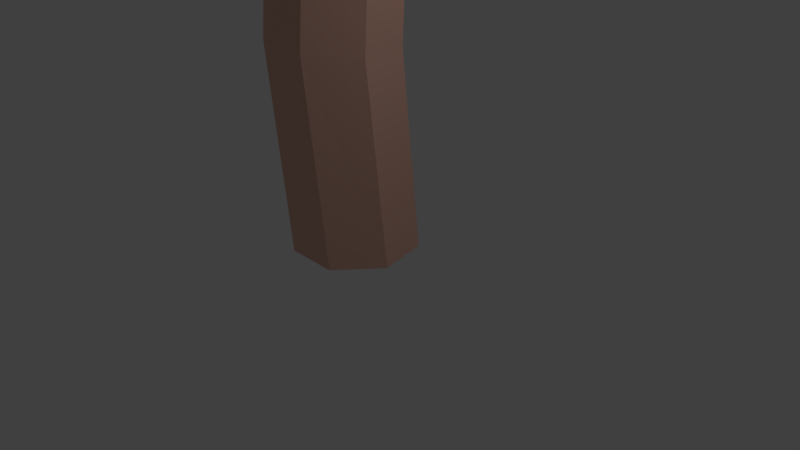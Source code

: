 # Source: Palm.blend  (saved by Blender 2.78.0; exported with 4.5.12 LTS)
import bpy
from mathutils import Matrix  # noqa: F401  (used for matrix-valued properties, if any)

bpy.ops.wm.read_factory_settings(use_empty=True)
scene = bpy.context.scene
scene.name = 'Scene'

# ---- collections
col_collection_1 = bpy.data.collections.new('Collection 1'); scene.collection.children.link(col_collection_1)

# ---- materials (node trees are filled in below, after node groups)
mat_palmleaf = bpy.data.materials.new('PalmLeaf')
mat_palmleaf.alpha_threshold = 0.0
mat_palmleaf.use_transparent_shadow = False
mat_palmleaf.diffuse_color = (0.03219, 0.8, 0.02915, 1.0)
mat_palmleaf.roughness = 0.5
mat_palmtrunk = bpy.data.materials.new('PalmTrunk')
mat_palmtrunk.alpha_threshold = 0.0
mat_palmtrunk.use_transparent_shadow = False
mat_palmtrunk.diffuse_color = (0.8, 0.4661, 0.3703, 1.0)
mat_palmtrunk.roughness = 0.5

# ---- material node trees

# ---- world
world_world = bpy.data.worlds.new('World'); scene.world = world_world
world_world.color = (0.05088, 0.05088, 0.05088)
world_world.use_sun_shadow = False
world_world.sun_shadow_jitter_overblur = 0.0
world_world.cycles.sampling_method = 'MANUAL'

# ---- cameras
cam_camera = bpy.data.cameras.new('Camera')
cam_camera.clip_end = 100.0
cam_camera.lens = 35.0
cam_camera.sensor_width = 32.0
cam_camera.sensor_height = 18.0
cam_camera.ortho_scale = 7.314
cam_camera.dof.focus_distance = 0.0
cam_camera.dof.aperture_fstop = 128.0

# ---- lights
light_lamp = bpy.data.lights.new('Lamp', 'POINT')
light_lamp.transmission_factor = 0.0
light_lamp.cutoff_distance = 30.0
light_lamp.energy = 100.0
light_lamp.shadow_buffer_clip_start = 1.001
light_lamp.shadow_soft_size = 0.1
light_lamp.shadow_maximum_resolution = 0.006
light_lamp.use_absolute_resolution = True

# ---- meshes
me_cylinder = bpy.data.meshes.new('Cylinder')
me_cylinder.from_pydata([(-0.3629, 0.9212, 0.006001), (-0.348, 0.7351, 13.01), (0.2843, 0.6095, 0.006001), (0.1378, 0.5011, 13.01), (0.4442, -0.09079, 0.006001), (0.2578, -0.02462, 13.01), (-0.003696, -0.6524, 0.006001), (-0.07841, -0.4462, 13.01), (-0.722, -0.6524, 0.006001), (-0.6176, -0.4462, 13.01), (-1.17, -0.09079, 0.006001), (-0.9538, -0.02462, 13.01), (-1.01, 0.6095, 0.006001), (-0.8338, 0.5011, 13.01), (-0.4634, 0.7527, 2.651), (-0.3803, 0.8127, 5.431), (-0.3045, 0.8676, 8.1), (-0.2393, 0.8596, 10.96), (0.2397, 0.6122, 10.95), (0.2522, 0.58, 8.093), (0.2153, 0.5051, 5.424), (0.1748, 0.4231, 2.643), (0.3456, 0.08388, 10.98), (0.3752, -0.03388, 8.123), (0.3468, -0.1516, 5.456), (0.3158, -0.2807, 2.678), (-0.001587, -0.3275, 11.01), (-0.02824, -0.5119, 8.168), (-0.08475, -0.663, 5.504), (-0.1466, -0.8287, 2.729), (-0.5403, -0.3121, 11.04), (-0.6543, -0.494, 8.193), (-0.7545, -0.6439, 5.531), (-0.8643, -0.8082, 2.758), (-0.8649, 0.1184, 11.03), (-1.031, 0.00623, 8.181), (-1.158, -0.1087, 5.517), (-1.297, -0.2347, 2.743), (-0.7309, 0.6398, 10.99), (-0.8758, 0.6122, 8.139), (-0.9915, 0.5395, 5.473), (-1.118, 0.4599, 2.696), (-5.923, -0.07626, 10.49), (-1.316, -0.7873, 12.98), (-5.923, 0.1252, 10.49), (-1.421, 0.8029, 13.21), (-0.5534, -0.3325, 13.11), (-0.6077, -0.3325, 13.23), (-0.5534, 0.3149, 13.11), (-0.6077, 0.3149, 13.23), (-3.421, 1.024, 12.2), (-3.536, 1.024, 12.45), (-3.421, -0.9755, 12.2), (-3.536, -0.9755, 12.45), (-5.923, 0.02445, 10.49), (-1.421, 0.02445, 13.21), (-0.5311, 0.02445, 13.06), (-0.63, 0.02445, 13.28), (-3.536, 0.02445, 12.45), (-3.421, 0.02445, 12.2), (-5.029, 0.7603, 11.31), (-5.106, -0.7114, 11.48), (-5.106, 0.7603, 11.48), (-5.029, -0.7114, 11.31), (-5.029, 0.02445, 11.31), (-5.106, 0.02445, 11.48), (-2.389, 1.024, 12.98), (-2.271, -0.9755, 12.73), (-2.271, 1.024, 12.73), (-2.389, -0.9755, 12.98), (-2.389, 0.02445, 12.98), (-2.271, 0.02445, 12.73), (-1.316, 0.8029, 12.98), (-1.421, -0.7873, 13.21), (-1.316, 0.02445, 12.98), (-2.912, -2.436, 8.336), (-0.1876, -1.442, 12.76), (-3.044, -2.285, 8.35), (-1.377, -0.3892, 13.02), (-0.01389, -0.738, 13.28), (-0.09111, -0.8125, 13.36), (-0.4376, -0.2509, 13.33), (-0.5148, -0.3254, 13.41), (-2.528, -0.9139, 11.15), (-2.691, -1.071, 11.31), (-1.219, -2.419, 11.01), (-1.382, -2.576, 11.16), (-2.978, -2.36, 8.343), (-0.8678, -0.9749, 12.96), (-0.2157, -0.4387, 13.28), (-0.3565, -0.5746, 13.42), (-2.036, -1.824, 11.24), (-1.873, -1.666, 11.08), (-3.138, -1.64, 9.558), (-2.284, -2.853, 9.557), (-3.248, -1.746, 9.665), (-2.174, -2.747, 9.45), (-2.656, -2.193, 9.504), (-2.766, -2.3, 9.611), (-2.098, -0.6564, 12.35), (-0.6215, -2.0, 12.04), (-1.931, -0.4949, 12.19), (-0.7888, -2.161, 12.2), (-1.443, -1.409, 12.27), (-1.276, -1.247, 12.11), (-1.229, -0.2456, 12.87), (-0.3364, -1.586, 12.9), (-0.719, -0.8313, 12.82), (5.244, 2.645, 10.28), (0.7577, 1.38, 12.78), (5.328, 2.462, 10.28), (1.513, -0.02357, 13.01), (0.2527, 0.6495, 12.9), (0.302, 0.672, 13.02), (0.5214, 0.06056, 12.9), (0.5707, 0.08307, 13.02), (3.425, 0.6053, 12.0), (3.529, 0.6528, 12.25), (2.595, 2.425, 12.0), (2.699, 2.472, 12.25), (5.286, 2.554, 10.28), (1.19, 0.6847, 13.01), (0.3805, 0.3155, 12.85), (0.4705, 0.3565, 13.07), (3.114, 1.563, 12.25), (3.01, 1.515, 12.0), (4.778, 1.513, 11.11), (4.238, 2.884, 11.28), (4.849, 1.545, 11.28), (4.167, 2.852, 11.11), (4.473, 2.182, 11.11), (4.543, 2.215, 11.28), (2.486, 0.1768, 12.78), (1.549, 1.948, 12.52), (2.379, 0.128, 12.52), (1.656, 1.996, 12.78), (2.071, 1.087, 12.78), (1.964, 1.038, 12.52), (1.418, -0.06695, 12.78), (0.8528, 1.423, 13.01), (1.095, 0.6413, 12.78), (1.526, 3.542, 8.129), (-0.5407, 1.507, 12.55), (1.708, 3.459, 8.144), (0.9788, 1.043, 12.81), (-0.4065, 0.7945, 13.08), (-0.3671, 0.8943, 13.15), (0.1812, 0.5272, 13.12), (0.2205, 0.6271, 13.2), (1.808, 1.998, 10.95), (1.891, 2.209, 11.11), (-0.007867, 2.824, 10.8), (0.07518, 3.035, 10.96), (1.617, 3.501, 8.137), (0.272, 1.364, 12.75), (-0.09863, 0.606, 13.07), (-0.02693, 0.788, 13.21), (0.983, 2.622, 11.03), (0.9, 2.411, 10.87), (2.061, 2.911, 9.352), (0.7812, 3.661, 9.351), (2.117, 3.054, 9.459), (0.7251, 3.519, 9.244), (1.393, 3.215, 9.298), (1.449, 3.358, 9.405), (1.523, 1.585, 12.14), (-0.3774, 2.195, 11.83), (1.438, 1.369, 11.98), (-0.2922, 2.411, 11.99), (0.6157, 1.998, 12.07), (0.5304, 1.782, 11.91), (0.903, 0.8507, 12.67), (-0.4649, 1.7, 12.69), (0.1962, 1.172, 12.61), (4.736, 2.34, 14.4), (0.3497, 0.9887, 13.17), (4.809, 2.154, 14.43), (0.8215, -0.4855, 13.62), (-0.03819, 0.2872, 12.77), (-0.09005, 0.2844, 12.89), (0.1946, -0.3106, 12.86), (0.1427, -0.3135, 12.98), (2.83, 0.1692, 14.4), (2.72, 0.1632, 14.65), (2.111, 2.016, 14.13), (2.001, 2.01, 14.39), (4.772, 2.247, 14.41), (0.5416, 0.2335, 13.51), (0.1115, -0.04121, 12.77), (0.01692, -0.04644, 12.99), (2.361, 1.087, 14.52), (2.47, 1.093, 14.27), (3.91, 1.117, 14.62), (3.307, 2.472, 14.59), (3.836, 1.113, 14.79), (3.381, 2.476, 14.42), (3.646, 1.797, 14.52), (3.572, 1.793, 14.69), (1.649, -0.3208, 14.19), (1.042, 1.533, 13.66), (1.762, -0.3146, 13.93), (0.9301, 1.526, 13.92), (1.29, 0.6028, 14.05), (1.402, 0.609, 13.79), (0.9215, -0.48, 13.38), (0.2498, 0.9831, 13.4), (0.6416, 0.239, 13.28), (-0.9172, 5.072, 13.88), (-1.113, 0.4857, 12.65), (-0.7177, 5.077, 13.91), (0.4341, 0.4364, 13.1), (-0.582, -0.1147, 12.25), (-0.5967, -0.1646, 12.37), (0.05925, -0.0957, 12.34), (0.04458, -0.1455, 12.46), (0.4899, 2.548, 13.88), (0.459, 2.443, 14.13), (-1.491, 2.489, 13.61), (-1.522, 2.384, 13.87), (-0.8175, 5.074, 13.89), (-0.3371, 0.4135, 12.99), (-0.2224, -0.08373, 12.25), (-0.2492, -0.1746, 12.47), (-0.5317, 2.413, 14.0), (-0.5007, 2.519, 13.74), (-0.04142, 3.883, 14.1), (-1.52, 3.769, 14.07), (-0.06234, 3.812, 14.27), (-1.499, 3.84, 13.9), (-0.7704, 3.862, 14.0), (-0.7913, 3.791, 14.17), (0.5561, 1.271, 13.67), (-1.393, 1.321, 13.14), (0.5879, 1.379, 13.41), (-1.425, 1.213, 13.4), (-0.4345, 1.242, 13.53), (-0.4027, 1.35, 13.27), (0.4623, 0.5325, 12.86), (-1.141, 0.3897, 12.88), (-0.3089, 0.5096, 12.76), (2.799, -4.006, 10.53), (0.7605, 0.1865, 13.02), (2.634, -4.12, 10.53), (-0.4872, -0.8049, 13.25), (-0.04759, 0.5544, 13.15), (-0.01671, 0.5098, 13.27), (-0.5797, 0.1858, 13.15), (-0.5489, 0.1413, 13.27), (0.4698, -2.576, 12.24), (0.535, -2.67, 12.49), (2.114, -1.437, 12.24), (2.179, -1.531, 12.49), (2.716, -4.063, 10.53), (0.1527, -0.3616, 13.25), (-0.3537, 0.3695, 13.1), (-0.2974, 0.2883, 13.32), (1.357, -2.101, 12.49), (1.292, -2.006, 12.24), (1.602, -3.747, 11.35), (2.856, -2.973, 11.52), (1.646, -3.811, 11.52), (2.812, -2.909, 11.35), (2.207, -3.328, 11.35), (2.251, -3.392, 11.52), (-0.1181, -1.727, 13.02), (1.459, -0.4916, 12.77), (-0.185, -1.63, 12.77), (1.526, -0.5882, 13.02), (0.704, -1.158, 13.02), (0.6371, -1.061, 12.77), (-0.5468, -0.7189, 13.02), (0.82, 0.1005, 13.25), (0.0932, -0.2757, 13.02), (-5.303, -1.727, 14.73), (-0.8782, -0.5075, 13.5), (-5.37, -1.538, 14.76), (-1.305, 0.9802, 13.95), (-0.4694, 0.1819, 13.1), (-0.4174, 0.1832, 13.22), (-0.684, 0.7865, 13.19), (-0.6321, 0.7878, 13.31), (-3.333, 0.3862, 14.73), (-3.223, 0.389, 14.98), (-2.669, -1.482, 14.46), (-2.56, -1.479, 14.72), (-5.337, -1.632, 14.74), (-1.047, 0.2531, 13.84), (-0.6091, 0.5148, 13.1), (-0.5144, 0.5171, 13.32), (-2.891, -0.545, 14.85), (-3.001, -0.5478, 14.6), (-4.441, -0.5288, 14.95), (-3.879, -1.902, 14.92), (-4.367, -0.5269, 15.12), (-3.953, -1.903, 14.75), (-4.197, -1.216, 14.85), (-4.123, -1.214, 15.02), (-2.138, 0.8405, 14.52), (-1.587, -1.03, 13.99), (-2.25, 0.8377, 14.26), (-1.474, -1.027, 14.25), (-1.806, -0.09348, 14.38), (-1.919, -0.09631, 14.12), (-1.405, 0.9777, 13.71), (-0.7781, -0.505, 13.73), (-1.147, 0.2506, 13.61), (0.2442, -4.642, 14.53), (0.5779, -0.06451, 13.3), (0.04459, -4.642, 14.55), (-0.967, 0.0313, 13.75), (0.06524, 0.5516, 12.9), (0.0814, 0.601, 13.02), (-0.5763, 0.5519, 12.99), (-0.5602, 0.6013, 13.11), (-1.086, -2.078, 14.53), (-1.052, -1.974, 14.78), (0.8958, -2.079, 14.26), (0.93, -1.974, 14.51), (0.1444, -4.642, 14.54), (-0.1954, 0.03097, 13.64), (-0.2951, 0.5315, 12.9), (-0.2657, 0.6215, 13.12), (-0.06112, -1.974, 14.65), (-0.09526, -2.078, 14.39), (-0.5954, -3.428, 14.75), (0.8863, -3.359, 14.72), (-0.5724, -3.358, 14.92), (0.8632, -3.429, 14.55), (0.1339, -3.429, 14.65), (0.1569, -3.358, 14.82), (-1.114, -0.7997, 14.32), (0.8331, -0.9075, 13.79), (-1.149, -0.9066, 14.06), (0.8681, -0.8005, 14.05), (-0.123, -0.8001, 14.18), (-0.158, -0.9071, 13.92), (-0.9981, -0.06384, 13.51), (0.6091, 0.03063, 13.53), (-0.2266, -0.06416, 13.41), (-1.597, 3.926, 12.26), (-3.818, 3.137, 8.524), (-1.682, 0.5517, 12.61), (-3.68, 3.283, 8.508), (-0.7114, 1.835, 12.66), (-0.8711, 0.4476, 12.98), (-0.9351, 0.5182, 13.07), (-0.4256, 0.9146, 12.93), (-0.4896, 0.9852, 13.02), (-1.715, 2.917, 10.96), (-1.85, 3.067, 11.15), (-3.091, 1.475, 11.11), (-3.227, 1.624, 11.3), (-3.749, 3.21, 8.516), (-1.247, 1.273, 12.72), (-0.5991, 0.676, 12.91), (-0.7158, 0.8048, 13.08), (-2.538, 2.345, 11.23), (-2.403, 2.196, 11.04), (-2.809, 3.445, 9.557), (-3.913, 2.484, 9.798), (-2.901, 3.546, 9.685), (-3.822, 2.383, 9.67), (-3.316, 2.914, 9.614), (-3.407, 3.015, 9.742), (-1.177, 2.523, 12.07), (-2.414, 0.9267, 12.03), (-1.038, 2.37, 11.88), (-2.553, 1.08, 12.22), (-1.865, 1.801, 12.15), (-1.726, 1.648, 11.95), (-0.5881, 1.699, 12.49), (-1.806, 0.6878, 12.78), (-1.124, 1.137, 12.55)], [], [(17, 1, 3, 18), (18, 3, 5, 22), (22, 5, 7, 26), (26, 7, 9, 30), (30, 9, 11, 34), (3, 1, 13, 11, 9, 7, 5), (34, 11, 13, 38), (38, 13, 1, 17), (0, 2, 4, 6, 8, 10, 12), (12, 41, 14, 0), (41, 40, 15, 14), (40, 39, 16, 15), (39, 38, 17, 16), (10, 37, 41, 12), (37, 36, 40, 41), (36, 35, 39, 40), (35, 34, 38, 39), (8, 33, 37, 10), (33, 32, 36, 37), (32, 31, 35, 36), (31, 30, 34, 35), (6, 29, 33, 8), (29, 28, 32, 33), (28, 27, 31, 32), (27, 26, 30, 31), (4, 25, 29, 6), (25, 24, 28, 29), (24, 23, 27, 28), (23, 22, 26, 27), (2, 21, 25, 4), (21, 20, 24, 25), (20, 19, 23, 24), (19, 18, 22, 23), (0, 14, 21, 2), (14, 15, 20, 21), (15, 16, 19, 20), (16, 17, 18, 19), (57, 55, 73, 47), (72, 45, 49, 48), (56, 57, 47, 46), (63, 61, 42), (74, 56, 46, 43), (65, 54, 42, 61), (70, 58, 53, 69), (64, 59, 52, 63), (67, 69, 53, 52), (60, 62, 51, 50), (60, 50, 59, 64), (66, 51, 58, 70), (62, 44, 54, 65), (72, 48, 56, 74), (48, 49, 57, 56), (46, 47, 73, 43), (51, 62, 65, 58), (44, 60, 64, 54), (44, 62, 60), (54, 64, 63, 42), (58, 65, 61, 53), (52, 53, 61, 63), (50, 68, 71, 59), (45, 66, 70, 55), (43, 73, 69, 67), (55, 70, 69, 73), (59, 71, 67, 52), (50, 51, 66, 68), (49, 45, 55, 57), (68, 72, 74, 71), (71, 74, 43, 67), (68, 66, 45, 72), (90, 88, 106, 80), (105, 78, 82, 81), (89, 90, 80, 79), (96, 94, 75), (107, 89, 79, 76), (98, 87, 75, 94), (103, 91, 86, 102), (97, 92, 85, 96), (100, 102, 86, 85), (93, 95, 84, 83), (93, 83, 92, 97), (99, 84, 91, 103), (95, 77, 87, 98), (105, 81, 89, 107), (81, 82, 90, 89), (79, 80, 106, 76), (84, 95, 98, 91), (77, 93, 97, 87), (77, 95, 93), (87, 97, 96, 75), (91, 98, 94, 86), (85, 86, 94, 96), (83, 101, 104, 92), (78, 99, 103, 88), (76, 106, 102, 100), (88, 103, 102, 106), (92, 104, 100, 85), (83, 84, 99, 101), (82, 78, 88, 90), (101, 105, 107, 104), (104, 107, 76, 100), (101, 99, 78, 105), (123, 121, 139, 113), (138, 111, 115, 114), (122, 123, 113, 112), (129, 127, 108), (140, 122, 112, 109), (131, 120, 108, 127), (136, 124, 119, 135), (130, 125, 118, 129), (133, 135, 119, 118), (126, 128, 117, 116), (126, 116, 125, 130), (132, 117, 124, 136), (128, 110, 120, 131), (138, 114, 122, 140), (114, 115, 123, 122), (112, 113, 139, 109), (117, 128, 131, 124), (110, 126, 130, 120), (110, 128, 126), (120, 130, 129, 108), (124, 131, 127, 119), (118, 119, 127, 129), (116, 134, 137, 125), (111, 132, 136, 121), (109, 139, 135, 133), (121, 136, 135, 139), (125, 137, 133, 118), (116, 117, 132, 134), (115, 111, 121, 123), (134, 138, 140, 137), (137, 140, 109, 133), (134, 132, 111, 138), (156, 154, 172, 146), (171, 144, 148, 147), (155, 156, 146, 145), (162, 160, 141), (173, 155, 145, 142), (164, 153, 141, 160), (169, 157, 152, 168), (163, 158, 151, 162), (166, 168, 152, 151), (159, 161, 150, 149), (159, 149, 158, 163), (165, 150, 157, 169), (161, 143, 153, 164), (171, 147, 155, 173), (147, 148, 156, 155), (145, 146, 172, 142), (150, 161, 164, 157), (143, 159, 163, 153), (143, 161, 159), (153, 163, 162, 141), (157, 164, 160, 152), (151, 152, 160, 162), (149, 167, 170, 158), (144, 165, 169, 154), (142, 172, 168, 166), (154, 169, 168, 172), (158, 170, 166, 151), (149, 150, 165, 167), (148, 144, 154, 156), (167, 171, 173, 170), (170, 173, 142, 166), (167, 165, 144, 171), (189, 187, 205, 179), (204, 177, 181, 180), (188, 189, 179, 178), (195, 193, 174), (206, 188, 178, 175), (197, 186, 174, 193), (202, 190, 185, 201), (196, 191, 184, 195), (199, 201, 185, 184), (192, 194, 183, 182), (192, 182, 191, 196), (198, 183, 190, 202), (194, 176, 186, 197), (204, 180, 188, 206), (180, 181, 189, 188), (178, 179, 205, 175), (183, 194, 197, 190), (176, 192, 196, 186), (176, 194, 192), (186, 196, 195, 174), (190, 197, 193, 185), (184, 185, 193, 195), (182, 200, 203, 191), (177, 198, 202, 187), (175, 205, 201, 199), (187, 202, 201, 205), (191, 203, 199, 184), (182, 183, 198, 200), (181, 177, 187, 189), (200, 204, 206, 203), (203, 206, 175, 199), (200, 198, 177, 204), (222, 220, 238, 212), (237, 210, 214, 213), (221, 222, 212, 211), (228, 226, 207), (239, 221, 211, 208), (230, 219, 207, 226), (235, 223, 218, 234), (229, 224, 217, 228), (232, 234, 218, 217), (225, 227, 216, 215), (225, 215, 224, 229), (231, 216, 223, 235), (227, 209, 219, 230), (237, 213, 221, 239), (213, 214, 222, 221), (211, 212, 238, 208), (216, 227, 230, 223), (209, 225, 229, 219), (209, 227, 225), (219, 229, 228, 207), (223, 230, 226, 218), (217, 218, 226, 228), (215, 233, 236, 224), (210, 231, 235, 220), (208, 238, 234, 232), (220, 235, 234, 238), (224, 236, 232, 217), (215, 216, 231, 233), (214, 210, 220, 222), (233, 237, 239, 236), (236, 239, 208, 232), (233, 231, 210, 237), (255, 253, 271, 245), (270, 243, 247, 246), (254, 255, 245, 244), (261, 259, 240), (272, 254, 244, 241), (263, 252, 240, 259), (268, 256, 251, 267), (262, 257, 250, 261), (265, 267, 251, 250), (258, 260, 249, 248), (258, 248, 257, 262), (264, 249, 256, 268), (260, 242, 252, 263), (270, 246, 254, 272), (246, 247, 255, 254), (244, 245, 271, 241), (249, 260, 263, 256), (242, 258, 262, 252), (242, 260, 258), (252, 262, 261, 240), (256, 263, 259, 251), (250, 251, 259, 261), (248, 266, 269, 257), (243, 264, 268, 253), (241, 271, 267, 265), (253, 268, 267, 271), (257, 269, 265, 250), (248, 249, 264, 266), (247, 243, 253, 255), (266, 270, 272, 269), (269, 272, 241, 265), (266, 264, 243, 270), (288, 286, 304, 278), (303, 276, 280, 279), (287, 288, 278, 277), (294, 292, 273), (305, 287, 277, 274), (296, 285, 273, 292), (301, 289, 284, 300), (295, 290, 283, 294), (298, 300, 284, 283), (291, 293, 282, 281), (291, 281, 290, 295), (297, 282, 289, 301), (293, 275, 285, 296), (303, 279, 287, 305), (279, 280, 288, 287), (277, 278, 304, 274), (282, 293, 296, 289), (275, 291, 295, 285), (275, 293, 291), (285, 295, 294, 273), (289, 296, 292, 284), (283, 284, 292, 294), (281, 299, 302, 290), (276, 297, 301, 286), (274, 304, 300, 298), (286, 301, 300, 304), (290, 302, 298, 283), (281, 282, 297, 299), (280, 276, 286, 288), (299, 303, 305, 302), (302, 305, 274, 298), (299, 297, 276, 303), (321, 319, 337, 311), (336, 309, 313, 312), (320, 321, 311, 310), (327, 325, 306), (338, 320, 310, 307), (329, 318, 306, 325), (334, 322, 317, 333), (328, 323, 316, 327), (331, 333, 317, 316), (324, 326, 315, 314), (324, 314, 323, 328), (330, 315, 322, 334), (326, 308, 318, 329), (336, 312, 320, 338), (312, 313, 321, 320), (310, 311, 337, 307), (315, 326, 329, 322), (308, 324, 328, 318), (308, 326, 324), (318, 328, 327, 306), (322, 329, 325, 317), (316, 317, 325, 327), (314, 332, 335, 323), (309, 330, 334, 319), (307, 337, 333, 331), (319, 334, 333, 337), (323, 335, 331, 316), (314, 315, 330, 332), (313, 309, 319, 321), (332, 336, 338, 335), (335, 338, 307, 331), (332, 330, 309, 336), (355, 353, 371, 345), (370, 343, 347, 346), (354, 355, 345, 344), (361, 359, 340), (372, 354, 344, 341), (363, 352, 340, 359), (368, 356, 351, 367), (362, 357, 350, 361), (365, 367, 351, 350), (358, 360, 349, 348), (358, 348, 357, 362), (364, 349, 356, 368), (360, 342, 352, 363), (370, 346, 354, 372), (346, 347, 355, 354), (344, 345, 371, 341), (349, 360, 363, 356), (342, 358, 362, 352), (342, 360, 358), (352, 362, 361, 340), (356, 363, 359, 351), (350, 351, 359, 361), (348, 366, 369, 357), (343, 364, 368, 353), (341, 371, 367, 365), (353, 368, 367, 371), (357, 369, 365, 350), (348, 349, 364, 366), (347, 343, 353, 355), (366, 370, 372, 369), (369, 372, 341, 365), (366, 364, 343, 370)])
me_cylinder.polygons.foreach_set('material_index', [1, 1, 1, 1, 1, 1, 1, 1, 1, 1, 1, 1, 1, 1, 1, 1, 1, 1, 1, 1, 1, 1, 1, 1, 1, 1, 1, 1, 1, 1, 1, 1, 1, 1, 1, 1, 1, 0, 0, 0, 0, 0, 0, 0, 0, 0, 0, 0, 0, 0, 0, 0, 0, 0, 0, 0, 0, 0, 0, 0, 0, 0, 0, 0, 0, 0, 0, 0, 0, 0, 0, 0, 0, 0, 0, 0, 0, 0, 0, 0, 0, 0, 0, 0, 0, 0, 0, 0, 0, 0, 0, 0, 0, 0, 0, 0, 0, 0, 0, 0, 0, 0, 0, 0, 0, 0, 0, 0, 0, 0, 0, 0, 0, 0, 0, 0, 0, 0, 0, 0, 0, 0, 0, 0, 0, 0, 0, 0, 0, 0, 0, 0, 0, 0, 0, 0, 0, 0, 0, 0, 0, 0, 0, 0, 0, 0, 0, 0, 0, 0, 0, 0, 0, 0, 0, 0, 0, 0, 0, 0, 0, 0, 0, 0, 0, 0, 0, 0, 0, 0, 0, 0, 0, 0, 0, 0, 0, 0, 0, 0, 0, 0, 0, 0, 0, 0, 0, 0, 0, 0, 0, 0, 0, 0, 0, 0, 0, 0, 0, 0, 0, 0, 0, 0, 0, 0, 0, 0, 0, 0, 0, 0, 0, 0, 0, 0, 0, 0, 0, 0, 0, 0, 0, 0, 0, 0, 0, 0, 0, 0, 0, 0, 0, 0, 0, 0, 0, 0, 0, 0, 0, 0, 0, 0, 0, 0, 0, 0, 0, 0, 0, 0, 0, 0, 0, 0, 0, 0, 0, 0, 0, 0, 0, 0, 0, 0, 0, 0, 0, 0, 0, 0, 0, 0, 0, 0, 0, 0, 0, 0, 0, 0, 0, 0, 0, 0, 0, 0, 0, 0, 0, 0, 0, 0, 0, 0, 0, 0, 0, 0, 0, 0, 0, 0, 0, 0, 0, 0, 0, 0, 0, 0, 0, 0, 0, 0, 0, 0, 0, 0, 0, 0, 0, 0, 0, 0, 0, 0, 0, 0, 0, 0, 0, 0, 0, 0, 0, 0, 0, 0, 0, 0, 0, 0, 0, 0, 0, 0, 0, 0, 0, 0, 0, 0, 0, 0, 0])
me_cylinder.materials.append(mat_palmleaf)
me_cylinder.materials.append(mat_palmtrunk)
me_cylinder.use_remesh_preserve_volume = False
me_cylinder.use_remesh_preserve_attributes = False
me_cylinder.use_mirror_vertex_groups = False
me_cylinder.update()

# ---- objects
ob_cylinder = bpy.data.objects.new('Cylinder', me_cylinder)
ob_lamp = bpy.data.objects.new('Lamp', light_lamp)
ob_camera = bpy.data.objects.new('Camera', cam_camera)

# ---- transforms, parenting, visibility, modifiers, constraints
ob_cylinder.location = (0.0, 0.0, 0.0)
ob_cylinder.lineart.crease_threshold = 0.0
ob_lamp.location = (4.076, 1.005, 5.904)
ob_lamp.rotation_euler = (0.6503, 0.05522, 1.866)
ob_lamp.lock_rotations_4d = False
ob_lamp.empty_display_type = 'ARROWS'
ob_lamp.color = (0.0, 0.0, 0.0, 0.0)
ob_lamp.lineart.crease_threshold = 0.0
ob_camera.location = (7.481, -6.508, 5.344)
ob_camera.rotation_euler = (1.109, 0.0, 0.8149)
ob_camera.lock_rotations_4d = False
ob_camera.empty_display_type = 'ARROWS'
ob_camera.color = (0.0, 0.0, 0.0, 0.0)
ob_camera.display_type = 'WIRE'
ob_camera.lineart.crease_threshold = 0.0

# ---- collection membership
col_collection_1.objects.link(ob_cylinder)
col_collection_1.objects.link(ob_lamp)
col_collection_1.objects.link(ob_camera)

# ---- scene / render settings (as saved in the file)
scene.camera = ob_camera
scene.frame_start = 1; scene.frame_end = 250; scene.frame_set(1)
scene.render.engine = 'BLENDER_EEVEE_NEXT'
scene.render.resolution_percentage = 50
scene.render.dither_intensity = 0.0
scene.cycles.use_denoising = False
scene.cycles.samples = 128
scene.cycles.sampling_pattern = 'TABULATED_SOBOL'
scene.cycles.light_sampling_threshold = 0.0
scene.cycles.use_adaptive_sampling = False
scene.cycles.use_light_tree = False
scene.cycles.blur_glossy = 0.0
scene.cycles.sample_clamp_indirect = 0.0
scene.view_settings.view_transform = 'Standard'
bpy.context.view_layer.update()
